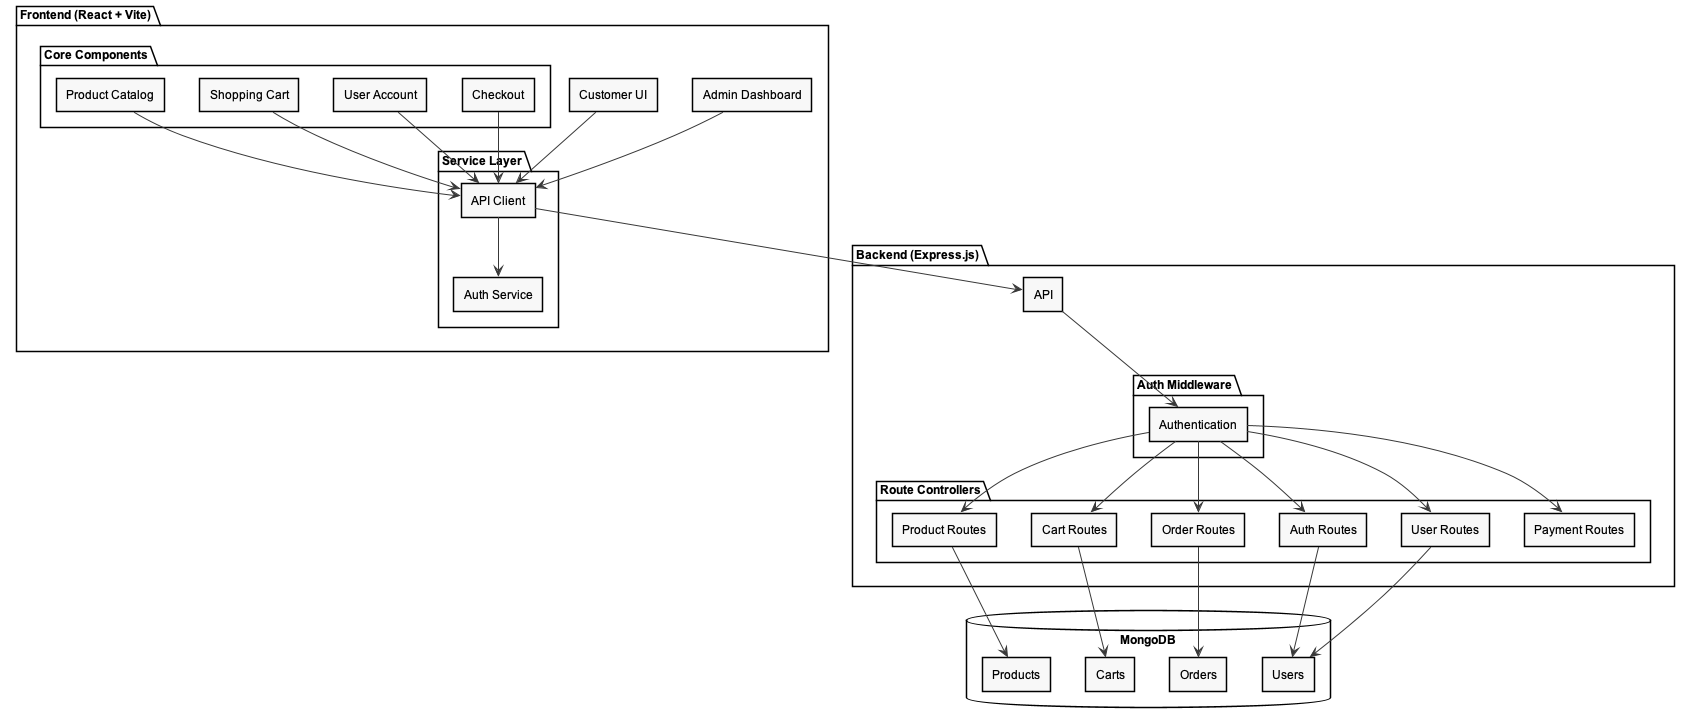

The diagram above was rendered by PlantUML. Its source (embedded in the PNG):
@startuml E-commerce System Architecture

!define RECTANGLE class

skinparam componentStyle rectangle
skinparam monochrome true
skinparam shadowing false
skinparam defaultFontName Arial
skinparam defaultFontSize 12

package "Frontend (React + Vite)" {
    [Customer UI] as customerUI
    [Admin Dashboard] as adminUI
    
    package "Core Components" {
        [Product Catalog] as catalog
        [Shopping Cart] as cart
        [User Account] as account
        [Checkout] as checkout
    }
    
    package "Service Layer" {
        [API Client] as apiClient
        [Auth Service] as authClient
    }
}

package "Backend (Express.js)" {
    [API] as api
    
    package "Route Controllers" {
        [Product Routes] as productAPI
        [Cart Routes] as cartAPI
        [Order Routes] as orderAPI
        [Auth Routes] as authAPI
        [User Routes] as userAPI
        [Payment Routes] as paymentAPI
    }
    
    package "Auth Middleware" {
        [Authentication] as auth
    }
}

database "MongoDB" {
    [Products] as productsDB
    [Users] as usersDB
    [Orders] as ordersDB
    [Carts] as cartsDB
}

' Frontend interactions
customerUI --> apiClient
adminUI --> apiClient
catalog --> apiClient
cart --> apiClient
account --> apiClient
checkout --> apiClient
apiClient --> authClient

' Backend interactions
apiClient --> api
api --> auth
auth --> productAPI
auth --> cartAPI
auth --> orderAPI
auth --> authAPI
auth --> userAPI
auth --> paymentAPI

' Database interactions
productAPI --> productsDB
cartAPI --> cartsDB
orderAPI --> ordersDB
authAPI --> usersDB
userAPI --> usersDB

@enduml